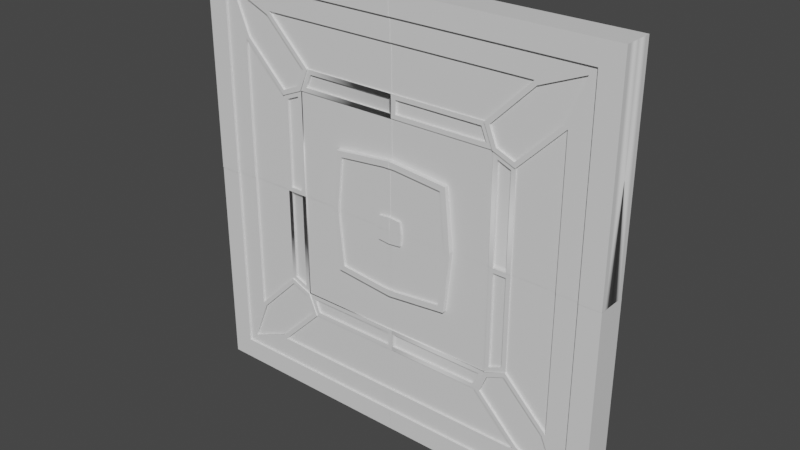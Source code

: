 # Source: door.blend  (saved by Blender 3.0.42; exported with 4.5.12 LTS)
import bpy
from mathutils import Matrix  # noqa: F401  (used for matrix-valued properties, if any)

bpy.ops.wm.read_factory_settings(use_empty=True)
scene = bpy.context.scene
scene.name = 'Scene'

# ---- collections
col_collection = bpy.data.collections.new('Collection'); scene.collection.children.link(col_collection)

# ---- materials (node trees are filled in below, after node groups)
mat_material = bpy.data.materials.new('Material')
mat_material.alpha_threshold = 0.0
mat_material.use_transparent_shadow = False
mat_material.line_color = (0.0, 0.0, 0.0, 1.0)

# ---- node groups
ng_auto_smooth = bpy.data.node_groups.new('Auto Smooth', 'GeometryNodeTree')
_s = ng_auto_smooth.interface.new_socket(name='Geometry', in_out='OUTPUT', socket_type='NodeSocketGeometry')
_s = ng_auto_smooth.interface.new_socket(name='Geometry', in_out='INPUT', socket_type='NodeSocketGeometry')
_s = ng_auto_smooth.interface.new_socket(name='Angle', in_out='INPUT', socket_type='NodeSocketFloat')
_s.subtype = 'ANGLE'
_s.min_value = 0.0
_s.max_value = 3.142
ng_auto_smooth.is_modifier = True
_N = ng_auto_smooth.nodes; _L = ng_auto_smooth.links
n0 = _N.new('NodeGroupOutput'); n0.name = 'Group Output'; n0.location = (480, -100)
n1 = _N.new('NodeGroupInput'); n1.name = 'Group Input'; n1.location = (-420, -300)
n2 = _N.new('NodeGroupInput'); n2.name = 'Group Input.001'; n2.location = (-60, -100)
n3 = _N.new('GeometryNodeSetShadeSmooth'); n3.name = 'Set Shade Smooth'; n3.location = (120, -100)
n3.domain = 'EDGE'
n4 = _N.new('GeometryNodeSetShadeSmooth'); n4.name = 'Set Shade Smooth.001'; n4.location = (300, -100)
n5 = _N.new('GeometryNodeInputMeshEdgeAngle'); n5.name = 'Edge Angle'; n5.location = (-420, -220)
n6 = _N.new('GeometryNodeInputEdgeSmooth'); n6.name = 'Is Edge Smooth'; n6.location = (-60, -160)
n7 = _N.new('GeometryNodeInputShadeSmooth'); n7.name = 'Is Face Smooth'; n7.location = (-240, -340)
n8 = _N.new('FunctionNodeBooleanMath'); n8.name = 'Boolean Math'; n8.location = (-60, -220)
n9 = _N.new('FunctionNodeCompare'); n9.name = 'Compare'; n9.location = (-240, -180)
n9.operation = 'LESS_EQUAL'
_L.new(n5.outputs[0], n9.inputs[0])
_L.new(n4.outputs[0], n0.inputs[0])
_L.new(n1.outputs[1], n9.inputs[1])
_L.new(n9.outputs[0], n8.inputs[0])
_L.new(n7.outputs[0], n8.inputs[1])
_L.new(n2.outputs[0], n3.inputs[0])
_L.new(n6.outputs[0], n3.inputs[1])
_L.new(n3.outputs[0], n4.inputs[0])
_L.new(n8.outputs[0], n3.inputs[2])
n0.is_active_output = True

# ---- material node trees
mat_material.use_nodes = True; mat_material.node_tree.nodes.clear()
_N = mat_material.node_tree.nodes; _L = mat_material.node_tree.links
n0 = _N.new('ShaderNodeOutputMaterial'); n0.name = 'Material Output'; n0.location = (300, 300)
n1 = _N.new('ShaderNodeBsdfPrincipled'); n1.name = 'Principled BSDF'; n1.location = (10, 300)
n1.distribution = 'GGX'
n1.subsurface_method = 'BURLEY'
n1.inputs[2].default_value = 0.4
n1.inputs[3].default_value = 1.45
n1.inputs[27].default_value = (0.0, 0.0, 0.0, 1.0)
n1.inputs[28].default_value = 1.0
_L.new(n1.outputs[0], n0.inputs[0])
n0.is_active_output = True

# ---- world
world_world = bpy.data.worlds.new('World'); scene.world = world_world
world_world.use_nodes = True; world_world.node_tree.nodes.clear()
_N = world_world.node_tree.nodes; _L = world_world.node_tree.links
n0 = _N.new('ShaderNodeOutputWorld'); n0.name = 'World Output'; n0.location = (300, 300)
n1 = _N.new('ShaderNodeBackground'); n1.name = 'Background'; n1.location = (10, 300)
n1.inputs[0].default_value = (0.05088, 0.05088, 0.05088, 1.0)
_L.new(n1.outputs[0], n0.inputs[0])
n0.is_active_output = True
world_world.color = (0.05088, 0.05088, 0.05088)
world_world.use_sun_shadow = False
world_world.sun_shadow_jitter_overblur = 0.0

# ---- meshes
me_cube_002 = bpy.data.meshes.new('Cube.002')
me_cube_002.from_pydata([(5.0, 0.0, 5.0), (2.442, 0.0, 2.442), (4.504, 0.0, 4.504), (2.229, 0.0, 2.956), (3.262, 0.0, 3.99), (2.956, 0.0, 2.229), (3.99, 0.0, 3.262), (1.412, 0.0, 1.412), (4.482e-05, 0.0, 5.0), (4.482e-05, 0.0, 3.99), (4.482e-05, 0.0, 1.412), (4.482e-05, 0.0, 2.442), (4.482e-05, 0.0, 4.504), (4.482e-05, 0.0, 2.956), (4.482e-05, 0.0, 9.307e-07), (1.412, 0.0, 9.307e-07), (5.0, 0.0, 9.307e-07), (3.99, 0.0, 9.307e-07), (2.442, 0.0, 9.307e-07), (4.504, 0.0, 9.307e-07), (2.956, 0.0, 9.307e-07), (4.482e-05, -0.25, 4.504), (4.504, -0.25, 9.307e-07), (4.504, -0.25, 4.504), (4.482e-05, -0.25, 5.0), (5.0, -0.25, 9.307e-07), (5.0, -0.25, 5.0), (4.482e-05, -0.25, 2.442), (2.442, -0.25, 9.307e-07), (2.442, -0.25, 2.442), (4.482e-05, -0.25, 2.956), (2.229, -0.25, 2.956), (3.262, -0.25, 3.99), (4.482e-05, -0.25, 3.99), (2.956, -0.25, 9.307e-07), (2.956, -0.25, 2.229), (3.99, -0.25, 3.262), (3.99, -0.25, 9.307e-07), (1.553, -0.245, 9.307e-07), (1.412, -0.25, 1.412), (4.482e-05, -0.245, 1.553), (4.482e-05, -0.35, 4.504), (4.504, -0.35, 9.307e-07), (4.504, -0.35, 4.504), (4.482e-05, -0.35, 5.0), (5.0, -0.35, 9.307e-07), (5.0, -0.35, 5.0), (4.482e-05, -0.3, 4.504), (4.504, -0.3, 9.307e-07), (4.314, -0.3, 4.314), (2.52, -0.3, 2.52), (2.35, -0.3, 2.932), (3.32, -0.3, 3.903), (4.482e-05, -0.3, 3.99), (2.932, -0.3, 2.35), (3.903, -0.3, 3.32), (3.99, -0.3, 9.307e-07), (4.482e-05, -0.275, 2.442), (2.442, -0.275, 9.307e-07), (2.288, -0.275, 2.544), (4.482e-05, -0.275, 2.956), (2.16, -0.275, 2.854), (2.956, -0.275, 9.307e-07), (2.854, -0.275, 2.16), (1.553, -0.355, 9.307e-07), (1.285, -0.35, 1.285), (4.482e-05, -0.355, 1.553), (2.229, -0.3, 2.956), (3.262, -0.3, 3.99), (2.442, -0.3, 2.442), (4.504, -0.3, 4.504), (2.956, -0.3, 2.229), (3.99, -0.3, 3.262), (2.442, -0.275, 2.442), (2.544, -0.275, 0.1026), (2.544, -0.275, 2.288), (2.229, -0.275, 2.956), (2.956, -0.275, 2.229), (2.854, -0.275, 0.1026), (2.52, -0.25, 2.52), (0.0009212, -0.275, 2.544), (0.0009212, -0.275, 2.854), (4.314, -0.25, 4.314), (0.1026, -0.225, 2.854), (0.1026, -0.225, 2.544), (2.544, -0.225, 0.1026), (2.854, -0.225, 0.1026), (2.35, -0.25, 2.932), (3.32, -0.25, 3.903), (2.932, -0.25, 2.35), (3.903, -0.25, 3.32), (2.544, -0.225, 2.288), (2.288, -0.225, 2.544), (2.16, -0.225, 2.854), (2.854, -0.225, 2.16), (1.412, -0.35, 1.412), (1.4, -0.355, 0.1386), (0.1387, -0.355, 1.4), (0.1387, -0.305, 1.4), (0.2772, -0.3, 0.2773), (1.4, -0.305, 0.1386), (1.285, -0.3, 1.285), (1.4, -0.3545, 9.307e-07), (4.482e-05, -0.3545, 1.4), (0.3053, -0.3004, 9.307e-07), (1.4, -0.3045, 9.307e-07), (4.435e-05, -0.3045, 1.4), (-4.768e-07, -0.3, 9.307e-07), (-1.86e-05, -0.3004, 0.305), (-1.86e-05, -0.3504, 0.305), (-4.768e-07, -0.35, 9.307e-07), (0.2772, -0.35, 0.2773), (0.3053, -0.3504, 9.307e-07), (4.482e-05, 0.0, 1.553), (0.0009212, 0.0, 2.544), (0.0009212, 0.0, 2.854), (4.435e-05, 0.0, 1.4), (-1.86e-05, 0.0, 0.305)], [], [(2, 0, 16, 19), (5, 6, 17, 20), (1, 3, 4, 2), (2, 4, 9, 12), (1, 5, 20, 18), (2, 6, 5, 1), (1, 7, 10, 11), (39, 40, 66, 95), (10, 7, 15, 14), (8, 0, 2, 12), (9, 4, 3, 13), (15, 7, 1, 18), (17, 6, 2, 19), (26, 24, 44, 46), (21, 23, 43, 41), (35, 34, 37, 36), (34, 35, 77, 62), (35, 36, 72, 71), (29, 28, 58, 73), (22, 23, 70, 48), (29, 27, 40, 39), (27, 29, 73, 57), (31, 29, 69, 67), (33, 30, 31, 32), (38, 28, 29, 39), (38, 39, 95, 64), (25, 26, 46, 45), (0, 8, 24, 26), (16, 0, 26, 25), (43, 42, 45, 46), (44, 41, 43, 46), (23, 22, 42, 43), (51, 50, 79, 87), (70, 47, 53, 68), (78, 63, 94, 86), (56, 48, 70, 72), (36, 37, 56, 72), (29, 35, 71, 69), (33, 32, 68, 53), (32, 31, 67, 68), (52, 51, 87, 88), (59, 61, 93, 92), (31, 30, 60, 76), (35, 29, 73, 77), (29, 31, 76, 73), (96, 65, 101, 100), (51, 52, 68, 67), (50, 51, 67, 69), (52, 49, 70, 68), (55, 54, 71, 72), (54, 50, 69, 71), (49, 55, 72, 70), (74, 75, 73, 58), (61, 59, 73, 76), (63, 78, 62, 77), (75, 63, 77, 73), (59, 80, 57, 73), (81, 61, 76, 60), (80, 81, 60, 57), (78, 74, 58, 62), (79, 82, 88, 87), (82, 79, 89, 90), (91, 85, 86, 94), (83, 84, 92, 93), (63, 75, 91, 94), (49, 52, 88, 82), (80, 59, 92, 84), (81, 80, 84, 83), (54, 55, 90, 89), (61, 81, 83, 93), (74, 78, 86, 85), (50, 54, 89, 79), (55, 49, 82, 90), (75, 74, 85, 91), (65, 96, 64, 95), (97, 65, 95, 66), (96, 102, 64), (98, 99, 100, 101), (65, 97, 98, 101), (103, 97, 66), (105, 100, 99, 104), (102, 96, 100, 105), (97, 103, 106, 98), (108, 99, 98, 106), (107, 104, 112, 110), (112, 111, 109, 110), (104, 99, 111, 112), (108, 107, 110, 109), (99, 108, 109, 111), (60, 30, 13), (30, 33, 9, 13), (106, 103, 116), (103, 66, 113, 116), (21, 41, 12), (40, 27, 11, 113), (80, 81, 115, 114), (80, 57, 11, 114), (27, 57, 11), (33, 53, 9), (60, 81, 115, 13), (108, 106, 116, 117), (107, 108, 117, 14), (41, 44, 8, 12), (53, 47, 12, 9), (47, 21, 12), (66, 40, 113)])
me_cube_002.polygons.foreach_set('use_smooth', [1, 1, 1, 1, 1, 1, 1, 1, 1, 1, 1, 1, 1, 1, 1, 1, 1, 1, 1, 1, 1, 1, 1, 1, 1, 1, 1, 1, 1, 1, 1, 1, 1, 1, 1, 1, 1, 1, 1, 1, 1, 1, 1, 1, 1, 1, 1, 1, 1, 1, 1, 1, 1, 1, 1, 1, 1, 1, 1, 1, 1, 1, 1, 1, 1, 1, 1, 1, 1, 1, 1, 1, 1, 1, 1, 1, 1, 1, 1, 1, 1, 1, 1, 1, 0, 1, 1, 0, 1, 1, 1, 1, 1, 1, 1, 1, 1, 1, 1, 1, 1, 0, 1, 1, 1, 1])
_uv = me_cube_002.uv_layers.new(name='UVMap')
_uv.uv.foreach_set('vector', [0.9504, 0.9504, 1.0, 1.0, 1.0, 0.5, 0.9504, 0.5, 0.7956, 0.7229, 0.899, 0.8262, 0.899, 0.5, 0.7956, 0.5, 0.7442, 0.7442, 0.7229, 0.7956, 0.8262, 0.899, 0.9504, 0.9504, 0.9504, 0.9504, 0.8262, 0.899, 0.5, 0.899, 0.5, 0.9504, 0.7442, 0.7442, 0.7956, 0.7229, 0.7956, 0.5, 0.7442, 0.5, 0.9504, 0.9504, 0.899, 0.8262, 0.7956, 0.7229, 0.7442, 0.7442, 0.7442, 0.7442, 0.6412, 0.6412, 0.5, 0.6412, 0.5, 0.7442, 0.6412, 0.6412, 0.5, 0.6412, 0.5, 0.6412, 0.6412, 0.6412, 0.5, 0.6412, 0.6412, 0.6412, 0.6412, 0.5, 0.5, 0.5, 0.5, 1.0, 1.0, 1.0, 0.9504, 0.9504, 0.5, 0.9504, 0.5, 0.899, 0.8262, 0.899, 0.7229, 0.7956, 0.5, 0.7956, 0.6412, 0.5, 0.6412, 0.6412, 0.7442, 0.7442, 0.7442, 0.5, 0.899, 0.5, 0.899, 0.8262, 0.9504, 0.9504, 0.9504, 0.5, 1.0, 1.0, 0.5, 1.0, 0.5, 1.0, 1.0, 1.0, 0.5, 0.9504, 0.9504, 0.9504, 0.9504, 0.9504, 0.5, 0.9504, 0.7956, 0.7229, 0.7956, 0.5, 0.899, 0.5, 0.899, 0.8262, 0.7956, 0.5, 0.7956, 0.7229, 0.7956, 0.7229, 0.7956, 0.5, 0.7956, 0.7229, 0.899, 0.8262, 0.899, 0.8262, 0.7956, 0.7229, 0.7442, 0.7442, 0.7442, 0.5, 0.7442, 0.5, 0.7442, 0.7442, 0.9504, 0.5, 0.9504, 0.9504, 0.9504, 0.9504, 0.9504, 0.5, 0.7442, 0.7442, 0.5, 0.7442, 0.5, 0.6412, 0.6412, 0.6412, 0.5, 0.7442, 0.7442, 0.7442, 0.7442, 0.7442, 0.5, 0.7442, 0.7229, 0.7956, 0.7442, 0.7442, 0.7442, 0.7442, 0.7229, 0.7956, 0.5, 0.899, 0.5, 0.7956, 0.7229, 0.7956, 0.8262, 0.899, 0.6412, 0.5, 0.7442, 0.5, 0.7442, 0.7442, 0.6412, 0.6412, 0.6412, 0.5, 0.6412, 0.6412, 0.6412, 0.6412, 0.6412, 0.5, 1.0, 0.5, 1.0, 1.0, 1.0, 1.0, 1.0, 0.5, 1.0, 1.0, 0.5, 1.0, 0.5, 1.0, 1.0, 1.0, 1.0, 0.5, 1.0, 1.0, 1.0, 1.0, 1.0, 0.5, 0.9504, 0.9504, 0.9504, 0.5, 1.0, 0.5, 1.0, 1.0, 0.5, 1.0, 0.5, 0.9504, 0.9504, 0.9504, 1.0, 1.0, 0.9504, 0.9504, 0.9504, 0.5, 0.9504, 0.5, 0.9504, 0.9504, 0.735, 0.7932, 0.752, 0.752, 0.752, 0.752, 0.735, 0.7932, 0.9504, 0.9504, 0.5, 0.9504, 0.5, 0.899, 0.8262, 0.899, 0.7854, 0.5103, 0.7854, 0.716, 0.7854, 0.716, 0.7854, 0.5103, 0.899, 0.5, 0.9504, 0.5, 0.9504, 0.9504, 0.899, 0.8262, 0.899, 0.8262, 0.899, 0.5, 0.899, 0.5, 0.899, 0.8262, 0.7442, 0.7442, 0.7956, 0.7229, 0.7956, 0.7229, 0.7442, 0.7442, 0.5, 0.899, 0.8262, 0.899, 0.8262, 0.899, 0.5, 0.899, 0.8262, 0.899, 0.7229, 0.7956, 0.7229, 0.7956, 0.8262, 0.899, 0.832, 0.8903, 0.735, 0.7932, 0.735, 0.7932, 0.832, 0.8903, 0.7288, 0.7544, 0.716, 0.7854, 0.716, 0.7854, 0.7288, 0.7544, 0.7229, 0.7956, 0.5, 0.7956, 0.5, 0.7956, 0.7229, 0.7956, 0.7956, 0.7229, 0.7442, 0.7442, 0.7442, 0.7442, 0.7956, 0.7229, 0.7442, 0.7442, 0.7229, 0.7956, 0.7229, 0.7956, 0.7442, 0.7442, 0.6283, 0.5136, 0.6275, 0.6275, 0.6275, 0.6275, 0.6283, 0.5136, 0.735, 0.7932, 0.832, 0.8903, 0.8262, 0.899, 0.7229, 0.7956, 0.752, 0.752, 0.735, 0.7932, 0.7229, 0.7956, 0.7442, 0.7442, 0.832, 0.8903, 0.9314, 0.9314, 0.9504, 0.9504, 0.8262, 0.899, 0.8903, 0.832, 0.7932, 0.735, 0.7956, 0.7229, 0.899, 0.8262, 0.7932, 0.735, 0.752, 0.752, 0.7442, 0.7442, 0.7956, 0.7229, 0.9314, 0.9314, 0.8903, 0.832, 0.899, 0.8262, 0.9504, 0.9504, 0.7544, 0.5103, 0.7544, 0.7288, 0.7442, 0.7442, 0.7442, 0.5, 0.716, 0.7854, 0.7288, 0.7544, 0.7442, 0.7442, 0.7229, 0.7956, 0.7854, 0.716, 0.7854, 0.5103, 0.7956, 0.5, 0.7956, 0.7229, 0.7544, 0.7288, 0.7854, 0.716, 0.7956, 0.7229, 0.7442, 0.7442, 0.7288, 0.7544, 0.5103, 0.7544, 0.5, 0.7442, 0.7442, 0.7442, 0.5103, 0.7854, 0.716, 0.7854, 0.7229, 0.7956, 0.5, 0.7956, 0.5103, 0.7544, 0.5103, 0.7854, 0.5, 0.7956, 0.5, 0.7442, 0.7854, 0.5103, 0.7544, 0.5103, 0.7442, 0.5, 0.7956, 0.5, 0.752, 0.752, 0.9314, 0.9314, 0.832, 0.8903, 0.735, 0.7932, 0.9314, 0.9314, 0.752, 0.752, 0.7932, 0.735, 0.8903, 0.832, 0.7544, 0.7288, 0.7544, 0.5103, 0.7854, 0.5103, 0.7854, 0.716, 0.5103, 0.7854, 0.5103, 0.7544, 0.7288, 0.7544, 0.716, 0.7854, 0.7854, 0.716, 0.7544, 0.7288, 0.7544, 0.7288, 0.7854, 0.716, 0.9314, 0.9314, 0.832, 0.8903, 0.832, 0.8903, 0.9314, 0.9314, 0.5103, 0.7544, 0.7288, 0.7544, 0.7288, 0.7544, 0.5103, 0.7544, 0.5103, 0.7854, 0.5103, 0.7544, 0.5103, 0.7544, 0.5103, 0.7854, 0.7932, 0.735, 0.8903, 0.832, 0.8903, 0.832, 0.7932, 0.735, 0.716, 0.7854, 0.5103, 0.7854, 0.5103, 0.7854, 0.716, 0.7854, 0.7544, 0.5103, 0.7854, 0.5103, 0.7854, 0.5103, 0.7544, 0.5103, 0.752, 0.752, 0.7932, 0.735, 0.7932, 0.735, 0.752, 0.752, 0.8903, 0.832, 0.9314, 0.9314, 0.9314, 0.9314, 0.8903, 0.832, 0.7544, 0.7288, 0.7544, 0.5103, 0.7544, 0.5103, 0.7544, 0.7288, 0.6275, 0.6275, 0.6283, 0.5136, 0.6412, 0.5, 0.6412, 0.6412, 0.5136, 0.6283, 0.6275, 0.6275, 0.6412, 0.6412, 0.5, 0.6412, 0.6283, 0.5136, 0.6273, 0.5, 0.6412, 0.5, 0.5136, 0.6283, 0.5129, 0.5129, 0.6283, 0.5136, 0.6275, 0.6275, 0.6275, 0.6275, 0.5136, 0.6283, 0.5136, 0.6283, 0.6275, 0.6275, 0.5, 0.6273, 0.5136, 0.6283, 0.5, 0.6412, 0.6273, 0.5, 0.6283, 0.5136, 0.5129, 0.5129, 0.5126, 0.5, 0.6273, 0.5, 0.6283, 0.5136, 0.6283, 0.5136, 0.6273, 0.5, 0.5136, 0.6283, 0.5, 0.6273, 0.5, 0.6273, 0.5136, 0.6283, 0.5, 0.5126, 0.5129, 0.5129, 0.5136, 0.6283, 0.5, 0.6273, 0.0, 0.0, 0.0, 0.0, 0.0, 0.0, 0.0, 0.0, 0.5126, 0.5, 0.5129, 0.5129, 0.5, 0.5126, 0.5, 0.5, 0.5126, 0.5, 0.5129, 0.5129, 0.5129, 0.5129, 0.5126, 0.5, 0.0, 0.0, 0.0, 0.0, 0.0, 0.0, 0.0, 0.0, 0.5129, 0.5129, 0.5, 0.5126, 0.5, 0.5126, 0.5129, 0.5129, 0.5, 0.7956, 0.5, 0.7956, 0.5, 0.7956, 0.5, 0.7956, 0.5, 0.899, 0.5, 0.899, 0.5, 0.7956, 0.5, 0.6273, 0.5, 0.6273, 0.5, 0.6273, 0.5, 0.6273, 0.5, 0.6412, 0.5, 0.6412, 0.5, 0.6273, 0.5, 0.9504, 0.5, 0.9504, 0.5, 0.9504, 0.5, 0.6412, 0.5, 0.7442, 0.5, 0.7442, 0.5, 0.6412, 0.5103, 0.7544, 0.5103, 0.7854, 0.5103, 0.7854, 0.5103, 0.7544, 0.5103, 0.7544, 0.5, 0.7442, 0.5, 0.7442, 0.5103, 0.7544, 0.5, 0.7442, 0.5, 0.7442, 0.5, 0.7442, 0.5, 0.899, 0.5, 0.899, 0.5, 0.899, 0.5, 0.7956, 0.5103, 0.7854, 0.5103, 0.7854, 0.5, 0.7956, 0.5, 0.5126, 0.5, 0.6273, 0.5, 0.6273, 0.5, 0.5126, 0.0, 0.0, 0.0, 0.0, 0.0, 0.0, 0.0, 0.0, 0.5, 0.9504, 0.5, 1.0, 0.5, 1.0, 0.5, 0.9504, 0.5, 0.899, 0.5, 0.9504, 0.5, 0.9504, 0.5, 0.899, 0.5, 0.9504, 0.5, 0.9504, 0.5, 0.9504, 0.5, 0.6412, 0.5, 0.6412, 0.5, 0.6412])
me_cube_002.materials.append(mat_material)
me_cube_002.use_remesh_preserve_volume = False
me_cube_002.use_remesh_preserve_attributes = False
me_cube_002.use_mirror_vertex_groups = False
me_cube_002.update()
me_cube_001 = bpy.data.meshes.new('Cube.001')
me_cube_001.from_pydata([(5.0, 0.0, 5.0), (2.442, 0.0, 2.442), (4.504, 0.0, 4.504), (2.229, 0.0, 2.956), (3.262, 0.0, 3.99), (2.956, 0.0, 2.229), (3.99, 0.0, 3.262), (1.412, 0.0, 1.412), (0.0, 0.0, 5.0), (0.0, 0.0, 3.99), (0.0, 0.0, 1.412), (0.0, 0.0, 2.442), (0.0, 0.0, 4.504), (0.0, 0.0, 2.956), (0.0, 0.0, -1.57e-06), (1.412, 0.0, -1.57e-06), (5.0, 0.0, -1.57e-06), (3.99, 0.0, -1.57e-06), (2.442, 0.0, -1.57e-06), (4.504, 0.0, -1.57e-06), (2.956, 0.0, -1.57e-06), (0.0, -0.25, 4.504), (4.504, -0.25, -1.57e-06), (4.504, -0.25, 4.504), (0.0, -0.25, 5.0), (5.0, -0.25, -1.57e-06), (5.0, -0.25, 5.0), (0.0, -0.25, 2.442), (2.442, -0.25, -1.57e-06), (2.442, -0.25, 2.442), (0.0, -0.25, 2.956), (2.229, -0.25, 2.956), (3.262, -0.25, 3.99), (0.0, -0.25, 3.99), (2.956, -0.25, -1.57e-06), (2.956, -0.25, 2.229), (3.99, -0.25, 3.262), (3.99, -0.25, -1.57e-06), (1.553, -0.245, -1.57e-06), (1.412, -0.25, 1.412), (0.0, -0.245, 1.553), (0.0, -0.35, 4.504), (4.504, -0.35, -1.57e-06), (4.504, -0.35, 4.504), (0.0, -0.35, 5.0), (5.0, -0.35, -1.57e-06), (5.0, -0.35, 5.0), (0.0, -0.3, 4.504), (4.504, -0.3, -1.57e-06), (4.314, -0.3, 4.314), (2.52, -0.3, 2.52), (2.35, -0.3, 2.932), (3.32, -0.3, 3.903), (0.0, -0.3, 3.99), (2.932, -0.3, 2.35), (3.903, -0.3, 3.32), (3.99, -0.3, -1.57e-06), (0.0, -0.275, 2.442), (2.442, -0.275, -1.57e-06), (2.288, -0.275, 2.544), (0.0, -0.275, 2.956), (2.16, -0.275, 2.854), (2.956, -0.275, -1.57e-06), (2.854, -0.275, 2.16), (1.553, -0.355, -1.57e-06), (1.285, -0.35, 1.285), (0.0, -0.355, 1.553), (2.229, -0.3, 2.956), (3.262, -0.3, 3.99), (2.442, -0.3, 2.442), (4.504, -0.3, 4.504), (2.956, -0.3, 2.229), (3.99, -0.3, 3.262), (2.442, -0.275, 2.442), (2.544, -0.275, 0.1026), (2.544, -0.275, 2.288), (2.229, -0.275, 2.956), (2.956, -0.275, 2.229), (2.854, -0.275, 0.1026), (2.52, -0.25, 2.52), (0.0008764, -0.275, 2.544), (0.0008764, -0.275, 2.854), (4.314, -0.25, 4.314), (0.1026, -0.225, 2.854), (0.1026, -0.225, 2.544), (2.544, -0.225, 0.1026), (2.854, -0.225, 0.1026), (2.35, -0.25, 2.932), (3.32, -0.25, 3.903), (2.932, -0.25, 2.35), (3.903, -0.25, 3.32), (2.544, -0.225, 2.288), (2.288, -0.225, 2.544), (2.16, -0.225, 2.854), (2.854, -0.225, 2.16), (1.412, -0.35, 1.412), (1.4, -0.355, 0.1386), (0.1386, -0.355, 1.4), (0.1386, -0.305, 1.4), (0.2772, -0.3, 0.2773), (1.4, -0.305, 0.1386), (1.285, -0.3, 1.285), (1.4, -0.3545, -1.57e-06), (0.0, -0.3545, 1.4), (0.3053, -0.3004, -1.57e-06), (1.4, -0.3045, -1.57e-06), (-4.768e-07, -0.3045, 1.4), (-4.53e-05, -0.3, -1.57e-06), (-6.342e-05, -0.3004, 0.305), (-6.342e-05, -0.3504, 0.305), (-4.53e-05, -0.35, -1.57e-06), (0.2772, -0.35, 0.2773), (0.3053, -0.3504, -1.57e-06), (0.0, 0.0, 1.553), (0.0008764, 0.0, 2.544), (0.0008764, 0.0, 2.854), (-4.768e-07, 0.0, 1.4), (-6.342e-05, 0.0, 0.305)], [], [(2, 0, 16, 19), (5, 6, 17, 20), (1, 3, 4, 2), (2, 4, 9, 12), (1, 5, 20, 18), (2, 6, 5, 1), (1, 7, 10, 11), (39, 40, 66, 95), (10, 7, 15, 14), (8, 0, 2, 12), (9, 4, 3, 13), (15, 7, 1, 18), (17, 6, 2, 19), (26, 24, 44, 46), (21, 23, 43, 41), (35, 34, 37, 36), (34, 35, 77, 62), (35, 36, 72, 71), (29, 28, 58, 73), (22, 23, 70, 48), (29, 27, 40, 39), (27, 29, 73, 57), (31, 29, 69, 67), (33, 30, 31, 32), (38, 28, 29, 39), (38, 39, 95, 64), (25, 26, 46, 45), (0, 8, 24, 26), (16, 0, 26, 25), (43, 42, 45, 46), (44, 41, 43, 46), (23, 22, 42, 43), (51, 50, 79, 87), (70, 47, 53, 68), (78, 63, 94, 86), (56, 48, 70, 72), (36, 37, 56, 72), (29, 35, 71, 69), (33, 32, 68, 53), (32, 31, 67, 68), (52, 51, 87, 88), (59, 61, 93, 92), (31, 30, 60, 76), (35, 29, 73, 77), (29, 31, 76, 73), (96, 65, 101, 100), (51, 52, 68, 67), (50, 51, 67, 69), (52, 49, 70, 68), (55, 54, 71, 72), (54, 50, 69, 71), (49, 55, 72, 70), (74, 75, 73, 58), (61, 59, 73, 76), (63, 78, 62, 77), (75, 63, 77, 73), (59, 80, 57, 73), (81, 61, 76, 60), (80, 81, 60, 57), (78, 74, 58, 62), (79, 82, 88, 87), (82, 79, 89, 90), (91, 85, 86, 94), (83, 84, 92, 93), (63, 75, 91, 94), (49, 52, 88, 82), (80, 59, 92, 84), (81, 80, 84, 83), (54, 55, 90, 89), (61, 81, 83, 93), (74, 78, 86, 85), (50, 54, 89, 79), (55, 49, 82, 90), (75, 74, 85, 91), (65, 96, 64, 95), (97, 65, 95, 66), (96, 102, 64), (98, 99, 100, 101), (65, 97, 98, 101), (103, 97, 66), (105, 100, 99, 104), (102, 96, 100, 105), (97, 103, 106, 98), (108, 99, 98, 106), (107, 104, 112, 110), (112, 111, 109, 110), (104, 99, 111, 112), (108, 107, 110, 109), (99, 108, 109, 111), (60, 30, 13), (30, 33, 9, 13), (106, 103, 116), (103, 66, 113, 116), (21, 41, 12), (40, 27, 11, 113), (80, 81, 115, 114), (80, 57, 11, 114), (27, 57, 11), (33, 53, 9), (60, 81, 115, 13), (108, 106, 116, 117), (107, 108, 117, 14), (41, 44, 8, 12), (53, 47, 12, 9), (47, 21, 12), (66, 40, 113)])
me_cube_001.polygons.foreach_set('use_smooth', [1, 1, 1, 1, 1, 1, 1, 1, 1, 1, 1, 1, 1, 1, 1, 1, 1, 1, 1, 1, 1, 1, 1, 1, 1, 1, 1, 1, 1, 1, 1, 1, 1, 1, 1, 1, 1, 1, 1, 1, 1, 1, 1, 1, 1, 1, 1, 1, 1, 1, 1, 1, 1, 1, 1, 1, 1, 1, 1, 1, 1, 1, 1, 1, 1, 1, 1, 1, 1, 1, 1, 1, 1, 1, 1, 1, 1, 1, 1, 1, 1, 1, 1, 1, 0, 1, 1, 0, 1, 1, 1, 1, 1, 1, 1, 1, 1, 1, 1, 1, 1, 0, 1, 1, 1, 1])
_uv = me_cube_001.uv_layers.new(name='UVMap')
_uv.uv.foreach_set('vector', [0.9504, 0.9504, 1.0, 1.0, 1.0, 0.5, 0.9504, 0.5, 0.7956, 0.7229, 0.899, 0.8262, 0.899, 0.5, 0.7956, 0.5, 0.7442, 0.7442, 0.7229, 0.7956, 0.8262, 0.899, 0.9504, 0.9504, 0.9504, 0.9504, 0.8262, 0.899, 0.5, 0.899, 0.5, 0.9504, 0.7442, 0.7442, 0.7956, 0.7229, 0.7956, 0.5, 0.7442, 0.5, 0.9504, 0.9504, 0.899, 0.8262, 0.7956, 0.7229, 0.7442, 0.7442, 0.7442, 0.7442, 0.6412, 0.6412, 0.5, 0.6412, 0.5, 0.7442, 0.6412, 0.6412, 0.5, 0.6412, 0.5, 0.6412, 0.6412, 0.6412, 0.5, 0.6412, 0.6412, 0.6412, 0.6412, 0.5, 0.5, 0.5, 0.5, 1.0, 1.0, 1.0, 0.9504, 0.9504, 0.5, 0.9504, 0.5, 0.899, 0.8262, 0.899, 0.7229, 0.7956, 0.5, 0.7956, 0.6412, 0.5, 0.6412, 0.6412, 0.7442, 0.7442, 0.7442, 0.5, 0.899, 0.5, 0.899, 0.8262, 0.9504, 0.9504, 0.9504, 0.5, 1.0, 1.0, 0.5, 1.0, 0.5, 1.0, 1.0, 1.0, 0.5, 0.9504, 0.9504, 0.9504, 0.9504, 0.9504, 0.5, 0.9504, 0.7956, 0.7229, 0.7956, 0.5, 0.899, 0.5, 0.899, 0.8262, 0.7956, 0.5, 0.7956, 0.7229, 0.7956, 0.7229, 0.7956, 0.5, 0.7956, 0.7229, 0.899, 0.8262, 0.899, 0.8262, 0.7956, 0.7229, 0.7442, 0.7442, 0.7442, 0.5, 0.7442, 0.5, 0.7442, 0.7442, 0.9504, 0.5, 0.9504, 0.9504, 0.9504, 0.9504, 0.9504, 0.5, 0.7442, 0.7442, 0.5, 0.7442, 0.5, 0.6412, 0.6412, 0.6412, 0.5, 0.7442, 0.7442, 0.7442, 0.7442, 0.7442, 0.5, 0.7442, 0.7229, 0.7956, 0.7442, 0.7442, 0.7442, 0.7442, 0.7229, 0.7956, 0.5, 0.899, 0.5, 0.7956, 0.7229, 0.7956, 0.8262, 0.899, 0.6412, 0.5, 0.7442, 0.5, 0.7442, 0.7442, 0.6412, 0.6412, 0.6412, 0.5, 0.6412, 0.6412, 0.6412, 0.6412, 0.6412, 0.5, 1.0, 0.5, 1.0, 1.0, 1.0, 1.0, 1.0, 0.5, 1.0, 1.0, 0.5, 1.0, 0.5, 1.0, 1.0, 1.0, 1.0, 0.5, 1.0, 1.0, 1.0, 1.0, 1.0, 0.5, 0.9504, 0.9504, 0.9504, 0.5, 1.0, 0.5, 1.0, 1.0, 0.5, 1.0, 0.5, 0.9504, 0.9504, 0.9504, 1.0, 1.0, 0.9504, 0.9504, 0.9504, 0.5, 0.9504, 0.5, 0.9504, 0.9504, 0.735, 0.7932, 0.752, 0.752, 0.752, 0.752, 0.735, 0.7932, 0.9504, 0.9504, 0.5, 0.9504, 0.5, 0.899, 0.8262, 0.899, 0.7854, 0.5103, 0.7854, 0.716, 0.7854, 0.716, 0.7854, 0.5103, 0.899, 0.5, 0.9504, 0.5, 0.9504, 0.9504, 0.899, 0.8262, 0.899, 0.8262, 0.899, 0.5, 0.899, 0.5, 0.899, 0.8262, 0.7442, 0.7442, 0.7956, 0.7229, 0.7956, 0.7229, 0.7442, 0.7442, 0.5, 0.899, 0.8262, 0.899, 0.8262, 0.899, 0.5, 0.899, 0.8262, 0.899, 0.7229, 0.7956, 0.7229, 0.7956, 0.8262, 0.899, 0.832, 0.8903, 0.735, 0.7932, 0.735, 0.7932, 0.832, 0.8903, 0.7288, 0.7544, 0.716, 0.7854, 0.716, 0.7854, 0.7288, 0.7544, 0.7229, 0.7956, 0.5, 0.7956, 0.5, 0.7956, 0.7229, 0.7956, 0.7956, 0.7229, 0.7442, 0.7442, 0.7442, 0.7442, 0.7956, 0.7229, 0.7442, 0.7442, 0.7229, 0.7956, 0.7229, 0.7956, 0.7442, 0.7442, 0.6283, 0.5136, 0.6275, 0.6275, 0.6275, 0.6275, 0.6283, 0.5136, 0.735, 0.7932, 0.832, 0.8903, 0.8262, 0.899, 0.7229, 0.7956, 0.752, 0.752, 0.735, 0.7932, 0.7229, 0.7956, 0.7442, 0.7442, 0.832, 0.8903, 0.9314, 0.9314, 0.9504, 0.9504, 0.8262, 0.899, 0.8903, 0.832, 0.7932, 0.735, 0.7956, 0.7229, 0.899, 0.8262, 0.7932, 0.735, 0.752, 0.752, 0.7442, 0.7442, 0.7956, 0.7229, 0.9314, 0.9314, 0.8903, 0.832, 0.899, 0.8262, 0.9504, 0.9504, 0.7544, 0.5103, 0.7544, 0.7288, 0.7442, 0.7442, 0.7442, 0.5, 0.716, 0.7854, 0.7288, 0.7544, 0.7442, 0.7442, 0.7229, 0.7956, 0.7854, 0.716, 0.7854, 0.5103, 0.7956, 0.5, 0.7956, 0.7229, 0.7544, 0.7288, 0.7854, 0.716, 0.7956, 0.7229, 0.7442, 0.7442, 0.7288, 0.7544, 0.5103, 0.7544, 0.5, 0.7442, 0.7442, 0.7442, 0.5103, 0.7854, 0.716, 0.7854, 0.7229, 0.7956, 0.5, 0.7956, 0.5103, 0.7544, 0.5103, 0.7854, 0.5, 0.7956, 0.5, 0.7442, 0.7854, 0.5103, 0.7544, 0.5103, 0.7442, 0.5, 0.7956, 0.5, 0.752, 0.752, 0.9314, 0.9314, 0.832, 0.8903, 0.735, 0.7932, 0.9314, 0.9314, 0.752, 0.752, 0.7932, 0.735, 0.8903, 0.832, 0.7544, 0.7288, 0.7544, 0.5103, 0.7854, 0.5103, 0.7854, 0.716, 0.5103, 0.7854, 0.5103, 0.7544, 0.7288, 0.7544, 0.716, 0.7854, 0.7854, 0.716, 0.7544, 0.7288, 0.7544, 0.7288, 0.7854, 0.716, 0.9314, 0.9314, 0.832, 0.8903, 0.832, 0.8903, 0.9314, 0.9314, 0.5103, 0.7544, 0.7288, 0.7544, 0.7288, 0.7544, 0.5103, 0.7544, 0.5103, 0.7854, 0.5103, 0.7544, 0.5103, 0.7544, 0.5103, 0.7854, 0.7932, 0.735, 0.8903, 0.832, 0.8903, 0.832, 0.7932, 0.735, 0.716, 0.7854, 0.5103, 0.7854, 0.5103, 0.7854, 0.716, 0.7854, 0.7544, 0.5103, 0.7854, 0.5103, 0.7854, 0.5103, 0.7544, 0.5103, 0.752, 0.752, 0.7932, 0.735, 0.7932, 0.735, 0.752, 0.752, 0.8903, 0.832, 0.9314, 0.9314, 0.9314, 0.9314, 0.8903, 0.832, 0.7544, 0.7288, 0.7544, 0.5103, 0.7544, 0.5103, 0.7544, 0.7288, 0.6275, 0.6275, 0.6283, 0.5136, 0.6412, 0.5, 0.6412, 0.6412, 0.5136, 0.6283, 0.6275, 0.6275, 0.6412, 0.6412, 0.5, 0.6412, 0.6283, 0.5136, 0.6273, 0.5, 0.6412, 0.5, 0.5136, 0.6283, 0.5129, 0.5129, 0.6283, 0.5136, 0.6275, 0.6275, 0.6275, 0.6275, 0.5136, 0.6283, 0.5136, 0.6283, 0.6275, 0.6275, 0.5, 0.6273, 0.5136, 0.6283, 0.5, 0.6412, 0.6273, 0.5, 0.6283, 0.5136, 0.5129, 0.5129, 0.5126, 0.5, 0.6273, 0.5, 0.6283, 0.5136, 0.6283, 0.5136, 0.6273, 0.5, 0.5136, 0.6283, 0.5, 0.6273, 0.5, 0.6273, 0.5136, 0.6283, 0.5, 0.5126, 0.5129, 0.5129, 0.5136, 0.6283, 0.5, 0.6273, 0.0, 0.0, 0.0, 0.0, 0.0, 0.0, 0.0, 0.0, 0.5126, 0.5, 0.5129, 0.5129, 0.5, 0.5126, 0.5, 0.5, 0.5126, 0.5, 0.5129, 0.5129, 0.5129, 0.5129, 0.5126, 0.5, 0.0, 0.0, 0.0, 0.0, 0.0, 0.0, 0.0, 0.0, 0.5129, 0.5129, 0.5, 0.5126, 0.5, 0.5126, 0.5129, 0.5129, 0.5, 0.7956, 0.5, 0.7956, 0.5, 0.7956, 0.5, 0.7956, 0.5, 0.899, 0.5, 0.899, 0.5, 0.7956, 0.5, 0.6273, 0.5, 0.6273, 0.5, 0.6273, 0.5, 0.6273, 0.5, 0.6412, 0.5, 0.6412, 0.5, 0.6273, 0.5, 0.9504, 0.5, 0.9504, 0.5, 0.9504, 0.5, 0.6412, 0.5, 0.7442, 0.5, 0.7442, 0.5, 0.6412, 0.5103, 0.7544, 0.5103, 0.7854, 0.5103, 0.7854, 0.5103, 0.7544, 0.5103, 0.7544, 0.5, 0.7442, 0.5, 0.7442, 0.5103, 0.7544, 0.5, 0.7442, 0.5, 0.7442, 0.5, 0.7442, 0.5, 0.899, 0.5, 0.899, 0.5, 0.899, 0.5, 0.7956, 0.5103, 0.7854, 0.5103, 0.7854, 0.5, 0.7956, 0.5, 0.5126, 0.5, 0.6273, 0.5, 0.6273, 0.5, 0.5126, 0.0, 0.0, 0.0, 0.0, 0.0, 0.0, 0.0, 0.0, 0.5, 0.9504, 0.5, 1.0, 0.5, 1.0, 0.5, 0.9504, 0.5, 0.899, 0.5, 0.9504, 0.5, 0.9504, 0.5, 0.899, 0.5, 0.9504, 0.5, 0.9504, 0.5, 0.9504, 0.5, 0.6412, 0.5, 0.6412, 0.5, 0.6412])
me_cube_001.materials.append(mat_material)
me_cube_001.use_remesh_preserve_volume = False
me_cube_001.use_remesh_preserve_attributes = False
me_cube_001.use_mirror_vertex_groups = False
me_cube_001.update()
me_cube_003 = bpy.data.meshes.new('Cube.003')
me_cube_003.from_pydata([(-10.0, 0.0, -5.0), (-7.442, 0.0, -2.442), (-9.504, 0.0, -4.504), (-7.229, 0.0, -2.956), (-8.262, 0.0, -3.99), (-7.956, 0.0, -2.229), (-8.99, 0.0, -3.262), (-6.412, 0.0, -1.412), (-5.0, 0.0, -5.0), (-5.0, 0.0, -3.99), (-5.0, 0.0, -1.412), (-5.0, 0.0, -2.442), (-5.0, 0.0, -4.504), (-5.0, 0.0, -2.956), (-5.0, 0.0, -1.092e-06), (-6.412, 0.0, -1.092e-06), (-10.0, 0.0, -1.569e-06), (-8.99, 0.0, -1.092e-06), (-7.442, 0.0, -1.092e-06), (-9.504, 0.0, -1.569e-06), (-7.956, 0.0, -1.092e-06), (-5.0, -0.25, -4.504), (-9.504, -0.25, -1.569e-06), (-9.504, -0.25, -4.504), (-5.0, -0.25, -5.0), (-10.0, -0.25, -1.569e-06), (-10.0, -0.25, -5.0), (-5.0, -0.25, -2.442), (-7.442, -0.25, -1.092e-06), (-7.442, -0.25, -2.442), (-5.0, -0.25, -2.956), (-7.229, -0.25, -2.956), (-8.262, -0.25, -3.99), (-5.0, -0.25, -3.99), (-7.956, -0.25, -1.092e-06), (-7.956, -0.25, -2.229), (-8.99, -0.25, -3.262), (-8.99, -0.25, -1.092e-06), (-6.553, -0.245, -1.092e-06), (-6.412, -0.25, -1.412), (-5.0, -0.245, -1.553), (-5.0, -0.35, -4.504), (-9.504, -0.35, -1.569e-06), (-9.504, -0.35, -4.504), (-5.0, -0.35, -5.0), (-10.0, -0.35, -1.569e-06), (-10.0, -0.35, -5.0), (-5.0, -0.3, -4.504), (-9.504, -0.3, -1.569e-06), (-9.314, -0.3, -4.314), (-7.52, -0.3, -2.52), (-7.35, -0.3, -2.932), (-8.32, -0.3, -3.903), (-5.0, -0.3, -3.99), (-7.932, -0.3, -2.35), (-8.903, -0.3, -3.32), (-8.99, -0.3, -1.092e-06), (-5.0, -0.275, -2.442), (-7.442, -0.275, -1.092e-06), (-7.288, -0.275, -2.544), (-5.0, -0.275, -2.956), (-7.16, -0.275, -2.854), (-7.956, -0.275, -1.092e-06), (-7.854, -0.275, -2.16), (-6.553, -0.355, -1.092e-06), (-6.285, -0.35, -1.285), (-5.0, -0.355, -1.553), (-7.229, -0.3, -2.956), (-8.262, -0.3, -3.99), (-7.442, -0.3, -2.442), (-9.504, -0.3, -4.504), (-7.956, -0.3, -2.229), (-8.99, -0.3, -3.262), (-7.442, -0.275, -2.442), (-7.544, -0.275, -0.1026), (-7.544, -0.275, -2.288), (-7.229, -0.275, -2.956), (-7.956, -0.275, -2.229), (-7.854, -0.275, -0.1026), (-7.52, -0.25, -2.52), (-5.001, -0.275, -2.544), (-5.001, -0.275, -2.854), (-9.314, -0.25, -4.314), (-5.103, -0.225, -2.854), (-5.103, -0.225, -2.544), (-7.544, -0.225, -0.1026), (-7.854, -0.225, -0.1026), (-7.35, -0.25, -2.932), (-8.32, -0.25, -3.903), (-7.932, -0.25, -2.35), (-8.903, -0.25, -3.32), (-7.544, -0.225, -2.288), (-7.288, -0.225, -2.544), (-7.16, -0.225, -2.854), (-7.854, -0.225, -2.16), (-6.412, -0.35, -1.412), (-6.4, -0.355, -0.1386), (-5.139, -0.355, -1.4), (-5.139, -0.305, -1.4), (-5.277, -0.3, -0.2773), (-6.4, -0.305, -0.1386), (-6.285, -0.3, -1.285), (-6.4, -0.3545, -1.092e-06), (-5.0, -0.3545, -1.4), (-5.305, -0.3004, -1.092e-06), (-6.4, -0.3045, -1.092e-06), (-5.0, -0.3045, -1.4), (-5.0, -0.3, -1.092e-06), (-5.0, -0.3004, -0.305), (-5.0, -0.3504, -0.305), (-5.0, -0.35, -1.092e-06), (-5.277, -0.35, -0.2773), (-5.305, -0.3504, -1.092e-06), (-5.0, 0.0, -1.553), (-5.001, 0.0, -2.544), (-5.001, 0.0, -2.854), (-5.0, 0.0, -1.4), (-5.0, 0.0, -0.305)], [], [(2, 0, 16, 19), (5, 6, 17, 20), (1, 3, 4, 2), (2, 4, 9, 12), (1, 5, 20, 18), (2, 6, 5, 1), (1, 7, 10, 11), (39, 40, 66, 95), (10, 7, 15, 14), (8, 0, 2, 12), (9, 4, 3, 13), (15, 7, 1, 18), (17, 6, 2, 19), (26, 24, 44, 46), (21, 23, 43, 41), (35, 34, 37, 36), (34, 35, 77, 62), (35, 36, 72, 71), (29, 28, 58, 73), (22, 23, 70, 48), (29, 27, 40, 39), (27, 29, 73, 57), (31, 29, 69, 67), (33, 30, 31, 32), (38, 28, 29, 39), (38, 39, 95, 64), (25, 26, 46, 45), (0, 8, 24, 26), (16, 0, 26, 25), (43, 42, 45, 46), (44, 41, 43, 46), (23, 22, 42, 43), (51, 50, 79, 87), (70, 47, 53, 68), (78, 63, 94, 86), (56, 48, 70, 72), (36, 37, 56, 72), (29, 35, 71, 69), (33, 32, 68, 53), (32, 31, 67, 68), (52, 51, 87, 88), (59, 61, 93, 92), (31, 30, 60, 76), (35, 29, 73, 77), (29, 31, 76, 73), (96, 65, 101, 100), (51, 52, 68, 67), (50, 51, 67, 69), (52, 49, 70, 68), (55, 54, 71, 72), (54, 50, 69, 71), (49, 55, 72, 70), (74, 75, 73, 58), (61, 59, 73, 76), (63, 78, 62, 77), (75, 63, 77, 73), (59, 80, 57, 73), (81, 61, 76, 60), (80, 81, 60, 57), (78, 74, 58, 62), (79, 82, 88, 87), (82, 79, 89, 90), (91, 85, 86, 94), (83, 84, 92, 93), (63, 75, 91, 94), (49, 52, 88, 82), (80, 59, 92, 84), (81, 80, 84, 83), (54, 55, 90, 89), (61, 81, 83, 93), (74, 78, 86, 85), (50, 54, 89, 79), (55, 49, 82, 90), (75, 74, 85, 91), (65, 96, 64, 95), (97, 65, 95, 66), (96, 102, 64), (98, 99, 100, 101), (65, 97, 98, 101), (103, 97, 66), (105, 100, 99, 104), (102, 96, 100, 105), (97, 103, 106, 98), (108, 99, 98, 106), (107, 104, 112, 110), (112, 111, 109, 110), (104, 99, 111, 112), (108, 107, 110, 109), (99, 108, 109, 111), (60, 30, 13), (30, 33, 9, 13), (106, 103, 116), (103, 66, 113, 116), (21, 41, 12), (40, 27, 11, 113), (80, 81, 115, 114), (80, 57, 11, 114), (27, 57, 11), (33, 53, 9), (60, 81, 115, 13), (108, 106, 116, 117), (107, 108, 117, 14), (41, 44, 8, 12), (53, 47, 12, 9), (47, 21, 12), (66, 40, 113)])
me_cube_003.polygons.foreach_set('use_smooth', [1, 1, 1, 1, 1, 1, 1, 1, 1, 1, 1, 1, 1, 1, 1, 1, 1, 1, 1, 1, 1, 1, 1, 1, 1, 1, 1, 1, 1, 1, 1, 1, 1, 1, 1, 1, 1, 1, 1, 1, 1, 1, 1, 1, 1, 1, 1, 1, 1, 1, 1, 1, 1, 1, 1, 1, 1, 1, 1, 1, 1, 1, 1, 1, 1, 1, 1, 1, 1, 1, 1, 1, 1, 1, 1, 1, 1, 1, 1, 1, 1, 1, 1, 1, 0, 1, 1, 0, 1, 1, 1, 1, 1, 1, 1, 1, 1, 1, 1, 1, 1, 0, 1, 1, 1, 1])
_uv = me_cube_003.uv_layers.new(name='UVMap')
_uv.uv.foreach_set('vector', [0.9504, 0.9504, 1.0, 1.0, 1.0, 0.5, 0.9504, 0.5, 0.7956, 0.7229, 0.899, 0.8262, 0.899, 0.5, 0.7956, 0.5, 0.7442, 0.7442, 0.7229, 0.7956, 0.8262, 0.899, 0.9504, 0.9504, 0.9504, 0.9504, 0.8262, 0.899, 0.5, 0.899, 0.5, 0.9504, 0.7442, 0.7442, 0.7956, 0.7229, 0.7956, 0.5, 0.7442, 0.5, 0.9504, 0.9504, 0.899, 0.8262, 0.7956, 0.7229, 0.7442, 0.7442, 0.7442, 0.7442, 0.6412, 0.6412, 0.5, 0.6412, 0.5, 0.7442, 0.6412, 0.6412, 0.5, 0.6412, 0.5, 0.6412, 0.6412, 0.6412, 0.5, 0.6412, 0.6412, 0.6412, 0.6412, 0.5, 0.5, 0.5, 0.5, 1.0, 1.0, 1.0, 0.9504, 0.9504, 0.5, 0.9504, 0.5, 0.899, 0.8262, 0.899, 0.7229, 0.7956, 0.5, 0.7956, 0.6412, 0.5, 0.6412, 0.6412, 0.7442, 0.7442, 0.7442, 0.5, 0.899, 0.5, 0.899, 0.8262, 0.9504, 0.9504, 0.9504, 0.5, 1.0, 1.0, 0.5, 1.0, 0.5, 1.0, 1.0, 1.0, 0.5, 0.9504, 0.9504, 0.9504, 0.9504, 0.9504, 0.5, 0.9504, 0.7956, 0.7229, 0.7956, 0.5, 0.899, 0.5, 0.899, 0.8262, 0.7956, 0.5, 0.7956, 0.7229, 0.7956, 0.7229, 0.7956, 0.5, 0.7956, 0.7229, 0.899, 0.8262, 0.899, 0.8262, 0.7956, 0.7229, 0.7442, 0.7442, 0.7442, 0.5, 0.7442, 0.5, 0.7442, 0.7442, 0.9504, 0.5, 0.9504, 0.9504, 0.9504, 0.9504, 0.9504, 0.5, 0.7442, 0.7442, 0.5, 0.7442, 0.5, 0.6412, 0.6412, 0.6412, 0.5, 0.7442, 0.7442, 0.7442, 0.7442, 0.7442, 0.5, 0.7442, 0.7229, 0.7956, 0.7442, 0.7442, 0.7442, 0.7442, 0.7229, 0.7956, 0.5, 0.899, 0.5, 0.7956, 0.7229, 0.7956, 0.8262, 0.899, 0.6412, 0.5, 0.7442, 0.5, 0.7442, 0.7442, 0.6412, 0.6412, 0.6412, 0.5, 0.6412, 0.6412, 0.6412, 0.6412, 0.6412, 0.5, 1.0, 0.5, 1.0, 1.0, 1.0, 1.0, 1.0, 0.5, 1.0, 1.0, 0.5, 1.0, 0.5, 1.0, 1.0, 1.0, 1.0, 0.5, 1.0, 1.0, 1.0, 1.0, 1.0, 0.5, 0.9504, 0.9504, 0.9504, 0.5, 1.0, 0.5, 1.0, 1.0, 0.5, 1.0, 0.5, 0.9504, 0.9504, 0.9504, 1.0, 1.0, 0.9504, 0.9504, 0.9504, 0.5, 0.9504, 0.5, 0.9504, 0.9504, 0.735, 0.7932, 0.752, 0.752, 0.752, 0.752, 0.735, 0.7932, 0.9504, 0.9504, 0.5, 0.9504, 0.5, 0.899, 0.8262, 0.899, 0.7854, 0.5103, 0.7854, 0.716, 0.7854, 0.716, 0.7854, 0.5103, 0.899, 0.5, 0.9504, 0.5, 0.9504, 0.9504, 0.899, 0.8262, 0.899, 0.8262, 0.899, 0.5, 0.899, 0.5, 0.899, 0.8262, 0.7442, 0.7442, 0.7956, 0.7229, 0.7956, 0.7229, 0.7442, 0.7442, 0.5, 0.899, 0.8262, 0.899, 0.8262, 0.899, 0.5, 0.899, 0.8262, 0.899, 0.7229, 0.7956, 0.7229, 0.7956, 0.8262, 0.899, 0.832, 0.8903, 0.735, 0.7932, 0.735, 0.7932, 0.832, 0.8903, 0.7288, 0.7544, 0.716, 0.7854, 0.716, 0.7854, 0.7288, 0.7544, 0.7229, 0.7956, 0.5, 0.7956, 0.5, 0.7956, 0.7229, 0.7956, 0.7956, 0.7229, 0.7442, 0.7442, 0.7442, 0.7442, 0.7956, 0.7229, 0.7442, 0.7442, 0.7229, 0.7956, 0.7229, 0.7956, 0.7442, 0.7442, 0.6283, 0.5136, 0.6275, 0.6275, 0.6275, 0.6275, 0.6283, 0.5136, 0.735, 0.7932, 0.832, 0.8903, 0.8262, 0.899, 0.7229, 0.7956, 0.752, 0.752, 0.735, 0.7932, 0.7229, 0.7956, 0.7442, 0.7442, 0.832, 0.8903, 0.9314, 0.9314, 0.9504, 0.9504, 0.8262, 0.899, 0.8903, 0.832, 0.7932, 0.735, 0.7956, 0.7229, 0.899, 0.8262, 0.7932, 0.735, 0.752, 0.752, 0.7442, 0.7442, 0.7956, 0.7229, 0.9314, 0.9314, 0.8903, 0.832, 0.899, 0.8262, 0.9504, 0.9504, 0.7544, 0.5103, 0.7544, 0.7288, 0.7442, 0.7442, 0.7442, 0.5, 0.716, 0.7854, 0.7288, 0.7544, 0.7442, 0.7442, 0.7229, 0.7956, 0.7854, 0.716, 0.7854, 0.5103, 0.7956, 0.5, 0.7956, 0.7229, 0.7544, 0.7288, 0.7854, 0.716, 0.7956, 0.7229, 0.7442, 0.7442, 0.7288, 0.7544, 0.5103, 0.7544, 0.5, 0.7442, 0.7442, 0.7442, 0.5103, 0.7854, 0.716, 0.7854, 0.7229, 0.7956, 0.5, 0.7956, 0.5103, 0.7544, 0.5103, 0.7854, 0.5, 0.7956, 0.5, 0.7442, 0.7854, 0.5103, 0.7544, 0.5103, 0.7442, 0.5, 0.7956, 0.5, 0.752, 0.752, 0.9314, 0.9314, 0.832, 0.8903, 0.735, 0.7932, 0.9314, 0.9314, 0.752, 0.752, 0.7932, 0.735, 0.8903, 0.832, 0.7544, 0.7288, 0.7544, 0.5103, 0.7854, 0.5103, 0.7854, 0.716, 0.5103, 0.7854, 0.5103, 0.7544, 0.7288, 0.7544, 0.716, 0.7854, 0.7854, 0.716, 0.7544, 0.7288, 0.7544, 0.7288, 0.7854, 0.716, 0.9314, 0.9314, 0.832, 0.8903, 0.832, 0.8903, 0.9314, 0.9314, 0.5103, 0.7544, 0.7288, 0.7544, 0.7288, 0.7544, 0.5103, 0.7544, 0.5103, 0.7854, 0.5103, 0.7544, 0.5103, 0.7544, 0.5103, 0.7854, 0.7932, 0.735, 0.8903, 0.832, 0.8903, 0.832, 0.7932, 0.735, 0.716, 0.7854, 0.5103, 0.7854, 0.5103, 0.7854, 0.716, 0.7854, 0.7544, 0.5103, 0.7854, 0.5103, 0.7854, 0.5103, 0.7544, 0.5103, 0.752, 0.752, 0.7932, 0.735, 0.7932, 0.735, 0.752, 0.752, 0.8903, 0.832, 0.9314, 0.9314, 0.9314, 0.9314, 0.8903, 0.832, 0.7544, 0.7288, 0.7544, 0.5103, 0.7544, 0.5103, 0.7544, 0.7288, 0.6275, 0.6275, 0.6283, 0.5136, 0.6412, 0.5, 0.6412, 0.6412, 0.5136, 0.6283, 0.6275, 0.6275, 0.6412, 0.6412, 0.5, 0.6412, 0.6283, 0.5136, 0.6273, 0.5, 0.6412, 0.5, 0.5136, 0.6283, 0.5129, 0.5129, 0.6283, 0.5136, 0.6275, 0.6275, 0.6275, 0.6275, 0.5136, 0.6283, 0.5136, 0.6283, 0.6275, 0.6275, 0.5, 0.6273, 0.5136, 0.6283, 0.5, 0.6412, 0.6273, 0.5, 0.6283, 0.5136, 0.5129, 0.5129, 0.5126, 0.5, 0.6273, 0.5, 0.6283, 0.5136, 0.6283, 0.5136, 0.6273, 0.5, 0.5136, 0.6283, 0.5, 0.6273, 0.5, 0.6273, 0.5136, 0.6283, 0.5, 0.5126, 0.5129, 0.5129, 0.5136, 0.6283, 0.5, 0.6273, 0.0, 0.0, 0.0, 0.0, 0.0, 0.0, 0.0, 0.0, 0.5126, 0.5, 0.5129, 0.5129, 0.5, 0.5126, 0.5, 0.5, 0.5126, 0.5, 0.5129, 0.5129, 0.5129, 0.5129, 0.5126, 0.5, 0.0, 0.0, 0.0, 0.0, 0.0, 0.0, 0.0, 0.0, 0.5129, 0.5129, 0.5, 0.5126, 0.5, 0.5126, 0.5129, 0.5129, 0.5, 0.7956, 0.5, 0.7956, 0.5, 0.7956, 0.5, 0.7956, 0.5, 0.899, 0.5, 0.899, 0.5, 0.7956, 0.5, 0.6273, 0.5, 0.6273, 0.5, 0.6273, 0.5, 0.6273, 0.5, 0.6412, 0.5, 0.6412, 0.5, 0.6273, 0.5, 0.9504, 0.5, 0.9504, 0.5, 0.9504, 0.5, 0.6412, 0.5, 0.7442, 0.5, 0.7442, 0.5, 0.6412, 0.5103, 0.7544, 0.5103, 0.7854, 0.5103, 0.7854, 0.5103, 0.7544, 0.5103, 0.7544, 0.5, 0.7442, 0.5, 0.7442, 0.5103, 0.7544, 0.5, 0.7442, 0.5, 0.7442, 0.5, 0.7442, 0.5, 0.899, 0.5, 0.899, 0.5, 0.899, 0.5, 0.7956, 0.5103, 0.7854, 0.5103, 0.7854, 0.5, 0.7956, 0.5, 0.5126, 0.5, 0.6273, 0.5, 0.6273, 0.5, 0.5126, 0.0, 0.0, 0.0, 0.0, 0.0, 0.0, 0.0, 0.0, 0.5, 0.9504, 0.5, 1.0, 0.5, 1.0, 0.5, 0.9504, 0.5, 0.899, 0.5, 0.9504, 0.5, 0.9504, 0.5, 0.899, 0.5, 0.9504, 0.5, 0.9504, 0.5, 0.9504, 0.5, 0.6412, 0.5, 0.6412, 0.5, 0.6412])
me_cube_003.materials.append(mat_material)
me_cube_003.use_remesh_preserve_volume = False
me_cube_003.use_remesh_preserve_attributes = False
me_cube_003.use_mirror_vertex_groups = False
me_cube_003.update()
me_cube_004 = bpy.data.meshes.new('Cube.004')
me_cube_004.from_pydata([(-5.0, 0.0, -5.0), (-2.442, 0.0, -2.442), (-4.504, 0.0, -4.504), (-2.229, 0.0, -2.956), (-3.262, 0.0, -3.99), (-2.956, 0.0, -2.229), (-3.99, 0.0, -3.262), (-1.412, 0.0, -1.412), (-6.389e-07, 0.0, -5.0), (-1.116e-06, 0.0, -3.99), (-1.116e-06, 0.0, -1.412), (-1.116e-06, 0.0, -2.442), (-6.389e-07, 0.0, -4.504), (-1.116e-06, 0.0, -2.956), (-1.116e-06, 0.0, 5.439e-07), (-1.412, 0.0, 4.172e-07), (-5.0, 0.0, 1.043e-07), (-3.99, 0.0, 1.937e-07), (-2.442, 0.0, 3.278e-07), (-4.504, 0.0, 1.49e-07), (-2.956, 0.0, 2.831e-07), (-6.389e-07, -0.25, -4.504), (-4.504, -0.25, 1.043e-07), (-4.504, -0.25, -4.504), (-6.389e-07, -0.25, -5.0), (-5.0, -0.25, 5.96e-08), (-5.0, -0.25, -5.0), (-1.116e-06, -0.25, -2.442), (-2.442, -0.25, 2.831e-07), (-2.442, -0.25, -2.442), (-1.116e-06, -0.25, -2.956), (-2.229, -0.25, -2.956), (-3.262, -0.25, -3.99), (-1.116e-06, -0.25, -3.99), (-2.956, -0.25, 2.384e-07), (-2.956, -0.25, -2.229), (-3.99, -0.25, -3.262), (-3.99, -0.25, 1.49e-07), (-1.553, -0.245, 3.651e-07), (-1.412, -0.25, -1.412), (-1.116e-06, -0.245, -1.553), (-6.389e-07, -0.35, -4.504), (-4.504, -0.35, 8.941e-08), (-4.504, -0.35, -4.504), (-6.389e-07, -0.35, -5.0), (-5.0, -0.35, 4.47e-08), (-5.0, -0.35, -5.0), (-6.389e-07, -0.3, -4.504), (-4.504, -0.3, 9.686e-08), (-4.314, -0.3, -4.314), (-2.52, -0.3, -2.52), (-2.35, -0.3, -2.932), (-3.32, -0.3, -3.903), (-1.116e-06, -0.3, -3.99), (-2.932, -0.3, -2.35), (-3.903, -0.3, -3.32), (-3.99, -0.3, 1.416e-07), (-1.116e-06, -0.275, -2.442), (-2.442, -0.275, 2.831e-07), (-2.288, -0.275, -2.544), (-1.116e-06, -0.275, -2.956), (-2.16, -0.275, -2.854), (-2.956, -0.275, 2.384e-07), (-2.854, -0.275, -2.16), (-1.553, -0.355, 3.427e-07), (-1.285, -0.35, -1.285), (-1.116e-06, -0.355, -1.553), (-2.229, -0.3, -2.956), (-3.262, -0.3, -3.99), (-2.442, -0.3, -2.442), (-4.504, -0.3, -4.504), (-2.956, -0.3, -2.229), (-3.99, -0.3, -3.262), (-2.442, -0.275, -2.442), (-2.544, -0.275, -0.1026), (-2.544, -0.275, -2.288), (-2.229, -0.275, -2.956), (-2.956, -0.275, -2.229), (-2.854, -0.275, -0.1026), (-2.52, -0.25, -2.52), (-0.0008775, -0.275, -2.544), (-0.0008775, -0.275, -2.854), (-4.314, -0.25, -4.314), (-0.1026, -0.225, -2.854), (-0.1026, -0.225, -2.544), (-2.544, -0.225, -0.1026), (-2.854, -0.225, -0.1026), (-2.35, -0.25, -2.932), (-3.32, -0.25, -3.903), (-2.932, -0.25, -2.35), (-3.903, -0.25, -3.32), (-2.544, -0.225, -2.288), (-2.288, -0.225, -2.544), (-2.16, -0.225, -2.854), (-2.854, -0.225, -2.16), (-1.412, -0.35, -1.412), (-1.4, -0.355, -0.1386), (-0.1386, -0.355, -1.4), (-0.1386, -0.305, -1.4), (-0.2772, -0.3, -0.2773), (-1.4, -0.305, -0.1386), (-1.285, -0.3, -1.285), (-1.4, -0.3545, 3.576e-07), (-1.116e-06, -0.3545, -1.4), (-0.3053, -0.3004, 4.619e-07), (-1.4, -0.3045, 3.725e-07), (-6.389e-07, -0.3045, -1.4), (4.418e-05, -0.3, 4.917e-07), (6.23e-05, -0.3004, -0.305), (6.23e-05, -0.3504, -0.305), (4.418e-05, -0.35, 4.768e-07), (-0.2772, -0.35, -0.2773), (-0.3053, -0.3504, 4.545e-07), (-1.116e-06, 0.0, -1.553), (-0.0008775, 0.0, -2.544), (-0.0008775, 0.0, -2.854), (-6.389e-07, 0.0, -1.4), (6.23e-05, 0.0, -0.305)], [], [(2, 0, 16, 19), (5, 6, 17, 20), (1, 3, 4, 2), (2, 4, 9, 12), (1, 5, 20, 18), (2, 6, 5, 1), (1, 7, 10, 11), (39, 40, 66, 95), (10, 7, 15, 14), (8, 0, 2, 12), (9, 4, 3, 13), (15, 7, 1, 18), (17, 6, 2, 19), (26, 24, 44, 46), (21, 23, 43, 41), (35, 34, 37, 36), (34, 35, 77, 62), (35, 36, 72, 71), (29, 28, 58, 73), (22, 23, 70, 48), (29, 27, 40, 39), (27, 29, 73, 57), (31, 29, 69, 67), (33, 30, 31, 32), (38, 28, 29, 39), (38, 39, 95, 64), (25, 26, 46, 45), (0, 8, 24, 26), (16, 0, 26, 25), (43, 42, 45, 46), (44, 41, 43, 46), (23, 22, 42, 43), (51, 50, 79, 87), (70, 47, 53, 68), (78, 63, 94, 86), (56, 48, 70, 72), (36, 37, 56, 72), (29, 35, 71, 69), (33, 32, 68, 53), (32, 31, 67, 68), (52, 51, 87, 88), (59, 61, 93, 92), (31, 30, 60, 76), (35, 29, 73, 77), (29, 31, 76, 73), (96, 65, 101, 100), (51, 52, 68, 67), (50, 51, 67, 69), (52, 49, 70, 68), (55, 54, 71, 72), (54, 50, 69, 71), (49, 55, 72, 70), (74, 75, 73, 58), (61, 59, 73, 76), (63, 78, 62, 77), (75, 63, 77, 73), (59, 80, 57, 73), (81, 61, 76, 60), (80, 81, 60, 57), (78, 74, 58, 62), (79, 82, 88, 87), (82, 79, 89, 90), (91, 85, 86, 94), (83, 84, 92, 93), (63, 75, 91, 94), (49, 52, 88, 82), (80, 59, 92, 84), (81, 80, 84, 83), (54, 55, 90, 89), (61, 81, 83, 93), (74, 78, 86, 85), (50, 54, 89, 79), (55, 49, 82, 90), (75, 74, 85, 91), (65, 96, 64, 95), (97, 65, 95, 66), (96, 102, 64), (98, 99, 100, 101), (65, 97, 98, 101), (103, 97, 66), (105, 100, 99, 104), (102, 96, 100, 105), (97, 103, 106, 98), (108, 99, 98, 106), (107, 104, 112, 110), (112, 111, 109, 110), (104, 99, 111, 112), (108, 107, 110, 109), (99, 108, 109, 111), (60, 30, 13), (30, 33, 9, 13), (106, 103, 116), (103, 66, 113, 116), (21, 41, 12), (40, 27, 11, 113), (80, 81, 115, 114), (80, 57, 11, 114), (27, 57, 11), (33, 53, 9), (60, 81, 115, 13), (108, 106, 116, 117), (107, 108, 117, 14), (41, 44, 8, 12), (53, 47, 12, 9), (47, 21, 12), (66, 40, 113)])
me_cube_004.polygons.foreach_set('use_smooth', [1, 1, 1, 1, 1, 1, 1, 1, 1, 1, 1, 1, 1, 1, 1, 1, 1, 1, 1, 1, 1, 1, 1, 1, 1, 1, 1, 1, 1, 1, 1, 1, 1, 1, 1, 1, 1, 1, 1, 1, 1, 1, 1, 1, 1, 1, 1, 1, 1, 1, 1, 1, 1, 1, 1, 1, 1, 1, 1, 1, 1, 1, 1, 1, 1, 1, 1, 1, 1, 1, 1, 1, 1, 1, 1, 1, 1, 1, 1, 1, 1, 1, 1, 1, 0, 1, 1, 0, 1, 1, 1, 1, 1, 1, 1, 1, 1, 1, 1, 1, 1, 0, 1, 1, 1, 1])
_uv = me_cube_004.uv_layers.new(name='UVMap')
_uv.uv.foreach_set('vector', [0.9504, 0.9504, 1.0, 1.0, 1.0, 0.5, 0.9504, 0.5, 0.7956, 0.7229, 0.899, 0.8262, 0.899, 0.5, 0.7956, 0.5, 0.7442, 0.7442, 0.7229, 0.7956, 0.8262, 0.899, 0.9504, 0.9504, 0.9504, 0.9504, 0.8262, 0.899, 0.5, 0.899, 0.5, 0.9504, 0.7442, 0.7442, 0.7956, 0.7229, 0.7956, 0.5, 0.7442, 0.5, 0.9504, 0.9504, 0.899, 0.8262, 0.7956, 0.7229, 0.7442, 0.7442, 0.7442, 0.7442, 0.6412, 0.6412, 0.5, 0.6412, 0.5, 0.7442, 0.6412, 0.6412, 0.5, 0.6412, 0.5, 0.6412, 0.6412, 0.6412, 0.5, 0.6412, 0.6412, 0.6412, 0.6412, 0.5, 0.5, 0.5, 0.5, 1.0, 1.0, 1.0, 0.9504, 0.9504, 0.5, 0.9504, 0.5, 0.899, 0.8262, 0.899, 0.7229, 0.7956, 0.5, 0.7956, 0.6412, 0.5, 0.6412, 0.6412, 0.7442, 0.7442, 0.7442, 0.5, 0.899, 0.5, 0.899, 0.8262, 0.9504, 0.9504, 0.9504, 0.5, 1.0, 1.0, 0.5, 1.0, 0.5, 1.0, 1.0, 1.0, 0.5, 0.9504, 0.9504, 0.9504, 0.9504, 0.9504, 0.5, 0.9504, 0.7956, 0.7229, 0.7956, 0.5, 0.899, 0.5, 0.899, 0.8262, 0.7956, 0.5, 0.7956, 0.7229, 0.7956, 0.7229, 0.7956, 0.5, 0.7956, 0.7229, 0.899, 0.8262, 0.899, 0.8262, 0.7956, 0.7229, 0.7442, 0.7442, 0.7442, 0.5, 0.7442, 0.5, 0.7442, 0.7442, 0.9504, 0.5, 0.9504, 0.9504, 0.9504, 0.9504, 0.9504, 0.5, 0.7442, 0.7442, 0.5, 0.7442, 0.5, 0.6412, 0.6412, 0.6412, 0.5, 0.7442, 0.7442, 0.7442, 0.7442, 0.7442, 0.5, 0.7442, 0.7229, 0.7956, 0.7442, 0.7442, 0.7442, 0.7442, 0.7229, 0.7956, 0.5, 0.899, 0.5, 0.7956, 0.7229, 0.7956, 0.8262, 0.899, 0.6412, 0.5, 0.7442, 0.5, 0.7442, 0.7442, 0.6412, 0.6412, 0.6412, 0.5, 0.6412, 0.6412, 0.6412, 0.6412, 0.6412, 0.5, 1.0, 0.5, 1.0, 1.0, 1.0, 1.0, 1.0, 0.5, 1.0, 1.0, 0.5, 1.0, 0.5, 1.0, 1.0, 1.0, 1.0, 0.5, 1.0, 1.0, 1.0, 1.0, 1.0, 0.5, 0.9504, 0.9504, 0.9504, 0.5, 1.0, 0.5, 1.0, 1.0, 0.5, 1.0, 0.5, 0.9504, 0.9504, 0.9504, 1.0, 1.0, 0.9504, 0.9504, 0.9504, 0.5, 0.9504, 0.5, 0.9504, 0.9504, 0.735, 0.7932, 0.752, 0.752, 0.752, 0.752, 0.735, 0.7932, 0.9504, 0.9504, 0.5, 0.9504, 0.5, 0.899, 0.8262, 0.899, 0.7854, 0.5103, 0.7854, 0.716, 0.7854, 0.716, 0.7854, 0.5103, 0.899, 0.5, 0.9504, 0.5, 0.9504, 0.9504, 0.899, 0.8262, 0.899, 0.8262, 0.899, 0.5, 0.899, 0.5, 0.899, 0.8262, 0.7442, 0.7442, 0.7956, 0.7229, 0.7956, 0.7229, 0.7442, 0.7442, 0.5, 0.899, 0.8262, 0.899, 0.8262, 0.899, 0.5, 0.899, 0.8262, 0.899, 0.7229, 0.7956, 0.7229, 0.7956, 0.8262, 0.899, 0.832, 0.8903, 0.735, 0.7932, 0.735, 0.7932, 0.832, 0.8903, 0.7288, 0.7544, 0.716, 0.7854, 0.716, 0.7854, 0.7288, 0.7544, 0.7229, 0.7956, 0.5, 0.7956, 0.5, 0.7956, 0.7229, 0.7956, 0.7956, 0.7229, 0.7442, 0.7442, 0.7442, 0.7442, 0.7956, 0.7229, 0.7442, 0.7442, 0.7229, 0.7956, 0.7229, 0.7956, 0.7442, 0.7442, 0.6283, 0.5136, 0.6275, 0.6275, 0.6275, 0.6275, 0.6283, 0.5136, 0.735, 0.7932, 0.832, 0.8903, 0.8262, 0.899, 0.7229, 0.7956, 0.752, 0.752, 0.735, 0.7932, 0.7229, 0.7956, 0.7442, 0.7442, 0.832, 0.8903, 0.9314, 0.9314, 0.9504, 0.9504, 0.8262, 0.899, 0.8903, 0.832, 0.7932, 0.735, 0.7956, 0.7229, 0.899, 0.8262, 0.7932, 0.735, 0.752, 0.752, 0.7442, 0.7442, 0.7956, 0.7229, 0.9314, 0.9314, 0.8903, 0.832, 0.899, 0.8262, 0.9504, 0.9504, 0.7544, 0.5103, 0.7544, 0.7288, 0.7442, 0.7442, 0.7442, 0.5, 0.716, 0.7854, 0.7288, 0.7544, 0.7442, 0.7442, 0.7229, 0.7956, 0.7854, 0.716, 0.7854, 0.5103, 0.7956, 0.5, 0.7956, 0.7229, 0.7544, 0.7288, 0.7854, 0.716, 0.7956, 0.7229, 0.7442, 0.7442, 0.7288, 0.7544, 0.5103, 0.7544, 0.5, 0.7442, 0.7442, 0.7442, 0.5103, 0.7854, 0.716, 0.7854, 0.7229, 0.7956, 0.5, 0.7956, 0.5103, 0.7544, 0.5103, 0.7854, 0.5, 0.7956, 0.5, 0.7442, 0.7854, 0.5103, 0.7544, 0.5103, 0.7442, 0.5, 0.7956, 0.5, 0.752, 0.752, 0.9314, 0.9314, 0.832, 0.8903, 0.735, 0.7932, 0.9314, 0.9314, 0.752, 0.752, 0.7932, 0.735, 0.8903, 0.832, 0.7544, 0.7288, 0.7544, 0.5103, 0.7854, 0.5103, 0.7854, 0.716, 0.5103, 0.7854, 0.5103, 0.7544, 0.7288, 0.7544, 0.716, 0.7854, 0.7854, 0.716, 0.7544, 0.7288, 0.7544, 0.7288, 0.7854, 0.716, 0.9314, 0.9314, 0.832, 0.8903, 0.832, 0.8903, 0.9314, 0.9314, 0.5103, 0.7544, 0.7288, 0.7544, 0.7288, 0.7544, 0.5103, 0.7544, 0.5103, 0.7854, 0.5103, 0.7544, 0.5103, 0.7544, 0.5103, 0.7854, 0.7932, 0.735, 0.8903, 0.832, 0.8903, 0.832, 0.7932, 0.735, 0.716, 0.7854, 0.5103, 0.7854, 0.5103, 0.7854, 0.716, 0.7854, 0.7544, 0.5103, 0.7854, 0.5103, 0.7854, 0.5103, 0.7544, 0.5103, 0.752, 0.752, 0.7932, 0.735, 0.7932, 0.735, 0.752, 0.752, 0.8903, 0.832, 0.9314, 0.9314, 0.9314, 0.9314, 0.8903, 0.832, 0.7544, 0.7288, 0.7544, 0.5103, 0.7544, 0.5103, 0.7544, 0.7288, 0.6275, 0.6275, 0.6283, 0.5136, 0.6412, 0.5, 0.6412, 0.6412, 0.5136, 0.6283, 0.6275, 0.6275, 0.6412, 0.6412, 0.5, 0.6412, 0.6283, 0.5136, 0.6273, 0.5, 0.6412, 0.5, 0.5136, 0.6283, 0.5129, 0.5129, 0.6283, 0.5136, 0.6275, 0.6275, 0.6275, 0.6275, 0.5136, 0.6283, 0.5136, 0.6283, 0.6275, 0.6275, 0.5, 0.6273, 0.5136, 0.6283, 0.5, 0.6412, 0.6273, 0.5, 0.6283, 0.5136, 0.5129, 0.5129, 0.5126, 0.5, 0.6273, 0.5, 0.6283, 0.5136, 0.6283, 0.5136, 0.6273, 0.5, 0.5136, 0.6283, 0.5, 0.6273, 0.5, 0.6273, 0.5136, 0.6283, 0.5, 0.5126, 0.5129, 0.5129, 0.5136, 0.6283, 0.5, 0.6273, 0.0, 0.0, 0.0, 0.0, 0.0, 0.0, 0.0, 0.0, 0.5126, 0.5, 0.5129, 0.5129, 0.5, 0.5126, 0.5, 0.5, 0.5126, 0.5, 0.5129, 0.5129, 0.5129, 0.5129, 0.5126, 0.5, 0.0, 0.0, 0.0, 0.0, 0.0, 0.0, 0.0, 0.0, 0.5129, 0.5129, 0.5, 0.5126, 0.5, 0.5126, 0.5129, 0.5129, 0.5, 0.7956, 0.5, 0.7956, 0.5, 0.7956, 0.5, 0.7956, 0.5, 0.899, 0.5, 0.899, 0.5, 0.7956, 0.5, 0.6273, 0.5, 0.6273, 0.5, 0.6273, 0.5, 0.6273, 0.5, 0.6412, 0.5, 0.6412, 0.5, 0.6273, 0.5, 0.9504, 0.5, 0.9504, 0.5, 0.9504, 0.5, 0.6412, 0.5, 0.7442, 0.5, 0.7442, 0.5, 0.6412, 0.5103, 0.7544, 0.5103, 0.7854, 0.5103, 0.7854, 0.5103, 0.7544, 0.5103, 0.7544, 0.5, 0.7442, 0.5, 0.7442, 0.5103, 0.7544, 0.5, 0.7442, 0.5, 0.7442, 0.5, 0.7442, 0.5, 0.899, 0.5, 0.899, 0.5, 0.899, 0.5, 0.7956, 0.5103, 0.7854, 0.5103, 0.7854, 0.5, 0.7956, 0.5, 0.5126, 0.5, 0.6273, 0.5, 0.6273, 0.5, 0.5126, 0.0, 0.0, 0.0, 0.0, 0.0, 0.0, 0.0, 0.0, 0.5, 0.9504, 0.5, 1.0, 0.5, 1.0, 0.5, 0.9504, 0.5, 0.899, 0.5, 0.9504, 0.5, 0.9504, 0.5, 0.899, 0.5, 0.9504, 0.5, 0.9504, 0.5, 0.9504, 0.5, 0.6412, 0.5, 0.6412, 0.5, 0.6412])
me_cube_004.materials.append(mat_material)
me_cube_004.use_remesh_preserve_volume = False
me_cube_004.use_remesh_preserve_attributes = False
me_cube_004.use_mirror_vertex_groups = False
me_cube_004.update()

# ---- objects
ob_door2_001 = bpy.data.objects.new('door2.001', me_cube_002)
ob_door2_002 = bpy.data.objects.new('door2.002', me_cube_001)
ob_door2_003 = bpy.data.objects.new('door2.003', me_cube_003)
ob_door2_004 = bpy.data.objects.new('door2.004', me_cube_004)

# ---- transforms, parenting, visibility, modifiers, constraints
ob_door2_001.location = (-2.003e-05, -0.005, -4.623e-05)
ob_door2_001.rotation_euler = (0.0, -0.0, 3.142)
ob_door2_001.lock_rotations_4d = False
ob_door2_001.empty_display_type = 'ARROWS'
ob_door2_001.lineart.crease_threshold = 0.0
_m = ob_door2_001.modifiers.new('Mirror', 'MIRROR')
_m.use_axis = (False, True, False)
_m.use_clip = True
_m = ob_door2_001.modifiers.new('Auto Smooth', 'NODES')
_m.node_group = ng_auto_smooth
_gi = [s.identifier for s in ng_auto_smooth.interface.items_tree if s.item_type == 'SOCKET' and s.in_out == 'INPUT']
_m[_gi[1]] = 1.047  # Angle
ob_door2_002.location = (0.0, 0.0, 0.0)
ob_door2_002.rotation_euler = (-3.142, -1.571, 0.0)
ob_door2_002.lock_rotations_4d = False
ob_door2_002.empty_display_type = 'ARROWS'
ob_door2_002.lineart.crease_threshold = 0.0
_m = ob_door2_002.modifiers.new('Mirror', 'MIRROR')
_m.use_axis = (False, True, False)
_m.use_clip = True
_m = ob_door2_002.modifiers.new('Auto Smooth', 'NODES')
_m.node_group = ng_auto_smooth
_gi = [s.identifier for s in ng_auto_smooth.interface.items_tree if s.item_type == 'SOCKET' and s.in_out == 'INPUT']
_m[_gi[1]] = 1.047  # Angle
ob_door2_003.location = (-5.0, 0.0, 0.0)
ob_door2_003.rotation_euler = (0.0, -0.0, 3.142)
ob_door2_003.lock_rotations_4d = False
ob_door2_003.empty_display_type = 'ARROWS'
ob_door2_003.lineart.crease_threshold = 0.0
_m = ob_door2_003.modifiers.new('Mirror', 'MIRROR')
_m.use_axis = (False, True, False)
_m.use_clip = True
_m = ob_door2_003.modifiers.new('Auto Smooth', 'NODES')
_m.node_group = ng_auto_smooth
_gi = [s.identifier for s in ng_auto_smooth.interface.items_tree if s.item_type == 'SOCKET' and s.in_out == 'INPUT']
_m[_gi[1]] = 1.047  # Angle
ob_door2_004.location = (0.0, 0.0, 0.0)
ob_door2_004.rotation_euler = (-3.142, -1.571, 0.0)
ob_door2_004.lock_rotations_4d = False
ob_door2_004.empty_display_type = 'ARROWS'
ob_door2_004.lineart.crease_threshold = 0.0
_m = ob_door2_004.modifiers.new('Mirror', 'MIRROR')
_m.use_axis = (False, True, False)
_m.use_clip = True
_m = ob_door2_004.modifiers.new('Auto Smooth', 'NODES')
_m.node_group = ng_auto_smooth
_gi = [s.identifier for s in ng_auto_smooth.interface.items_tree if s.item_type == 'SOCKET' and s.in_out == 'INPUT']
_m[_gi[1]] = 1.047  # Angle

# ---- collection membership
col_collection.objects.link(ob_door2_001)
col_collection.objects.link(ob_door2_002)
col_collection.objects.link(ob_door2_003)
col_collection.objects.link(ob_door2_004)

# ---- scene / render settings (as saved in the file)
scene.frame_start = 1; scene.frame_end = 250; scene.frame_set(1)
scene.render.engine = 'BLENDER_EEVEE_NEXT'
scene.cycles.use_denoising = False
scene.cycles.samples = 128
scene.cycles.sampling_pattern = 'TABULATED_SOBOL'
scene.cycles.use_adaptive_sampling = False
scene.cycles.use_light_tree = False
scene.view_settings.view_transform = 'Filmic'
bpy.context.view_layer.update()

# ---- added for rendering (the .blend has no active camera and no usable light): camera, sun
cam_auto = bpy.data.cameras.new('AutoCamera')
cam_auto.lens = 50.0
cam_auto.sensor_width = 36.0
cam_auto.clip_end = 1000.0
ob_auto_camera = bpy.data.objects.new('AutoCamera', cam_auto)
scene.collection.objects.link(ob_auto_camera)
ob_auto_camera.location = (13.1014, -15.7242, 10.4811)
ob_auto_camera.rotation_euler = (1.09748, -7.21219e-08, 0.694738)
scene.camera = ob_auto_camera
light_auto_sun = bpy.data.lights.new('AutoSun', 'SUN')
light_auto_sun.energy = 3.0
light_auto_sun.angle = 0.0523599
ob_auto_sun = bpy.data.objects.new('AutoSun', light_auto_sun)
scene.collection.objects.link(ob_auto_sun)
ob_auto_sun.rotation_euler = (0.872665, 0.174533, 0.523599)
bpy.context.view_layer.update()
